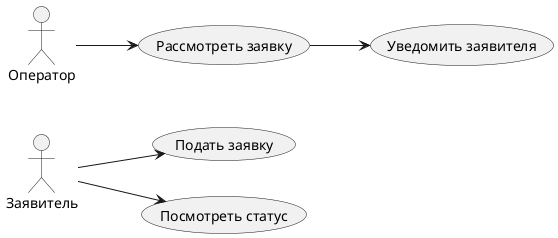

The diagram above was rendered by PlantUML. Its source (embedded in the PNG):
@startuml "usecase_dia_01"
left to right direction

actor "Заявитель" as Applicant
actor "Оператор" as Operator

usecase "Подать заявку" as SubmitApplication
usecase "Посмотреть статус" as ViewStatus
usecase "Рассмотреть заявку" as ReviewApplication
usecase "Уведомить заявителя" as NotifyApplicant

Applicant --> SubmitApplication
Applicant --> ViewStatus
Operator --> ReviewApplication
ReviewApplication --> NotifyApplicant

@enduml